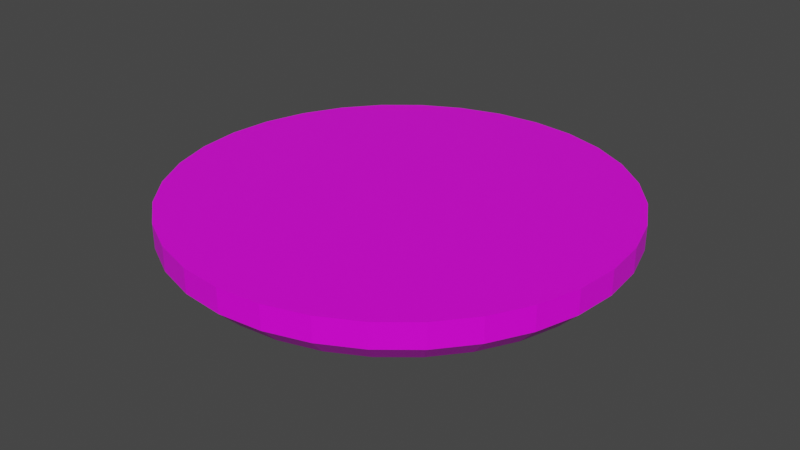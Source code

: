 # Source: Platform1.blend  (saved by Blender 2.92.15; exported with 4.5.12 LTS)
import bpy
from mathutils import Matrix  # noqa: F401  (used for matrix-valued properties, if any)

bpy.ops.wm.read_factory_settings(use_empty=True)
scene = bpy.context.scene
scene.name = 'Scene'

# ---- collections
col_collection = bpy.data.collections.new('Collection'); scene.collection.children.link(col_collection)

# ---- images (referenced by path relative to the original .blend; pixels are not part of the script)
import os
ASSET_DIR = os.environ.get("B2B_ASSET_DIR", "")  # directory of the original .blend (textures are referenced by path, not embedded)
HERE = os.path.dirname(os.path.abspath(__file__))  # packed textures are extracted next to this script under _unpacked/

def load_image(name, relpath, width, height, colorspace="sRGB"):
    """Load a texture the original file referenced (path relative to the .blend, or extracted next to this script)."""
    p = next((c for c in (os.path.join(HERE, relpath), os.path.join(ASSET_DIR, relpath)) if relpath and os.path.exists(c)), "")
    if p:
        img = bpy.data.images.load(p, check_existing=True)
        img.name = name
    else:  # same state as the original file: an image datablock whose file is absent (Cycles renders it pink)
        img = bpy.data.images.new(name, width, height)
        img.source = "FILE"
        img.filepath = "//" + (relpath or name)
    img.colorspace_settings.name = colorspace
    return img
img_palette256_01_png = load_image('palette256-01.png', 'palette256-01.png', 1024, 1024, 'sRGB')

# ---- materials (node trees are filled in below, after node groups)
mat_material = bpy.data.materials.new('Material')
mat_material.alpha_threshold = 0.0
mat_material.use_transparent_shadow = False
mat_material.line_color = (0.0, 0.0, 0.0, 1.0)

# ---- material node trees
mat_material.use_nodes = True; mat_material.node_tree.nodes.clear()
_N = mat_material.node_tree.nodes; _L = mat_material.node_tree.links
n0 = _N.new('ShaderNodeOutputMaterial'); n0.name = 'Material Output'; n0.location = (300, 300)
n1 = _N.new('ShaderNodeBsdfPrincipled'); n1.name = 'Principled BSDF'; n1.location = (10, 300)
n1.distribution = 'GGX'
n1.subsurface_method = 'BURLEY'
n1.inputs[2].default_value = 0.4
n1.inputs[3].default_value = 1.45
n1.inputs[27].default_value = (0.0, 0.0, 0.0, 1.0)
n1.inputs[28].default_value = 1.0
n2 = _N.new('ShaderNodeTexImage'); n2.name = 'Image Texture'; n2.location = (-280, 280)
n2.image = img_palette256_01_png
_L.new(n1.outputs[0], n0.inputs[0])
_L.new(n2.outputs[0], n1.inputs[0])
n0.is_active_output = True

# ---- world
world_world = bpy.data.worlds.new('World'); scene.world = world_world
world_world.use_nodes = True; world_world.node_tree.nodes.clear()
_N = world_world.node_tree.nodes; _L = world_world.node_tree.links
n0 = _N.new('ShaderNodeOutputWorld'); n0.name = 'World Output'; n0.location = (300, 300)
n1 = _N.new('ShaderNodeBackground'); n1.name = 'Background'; n1.location = (10, 300)
n1.inputs[0].default_value = (0.05088, 0.05088, 0.05088, 1.0)
_L.new(n1.outputs[0], n0.inputs[0])
n0.is_active_output = True
world_world.color = (0.05088, 0.05088, 0.05088)
world_world.use_sun_shadow = False
world_world.sun_shadow_jitter_overblur = 0.0

# ---- meshes
me_cylinder = bpy.data.meshes.new('Cylinder')
me_cylinder.from_pydata([(2.678e-08, 0.5, 0.05), (0.09755, 0.4904, 0.05), (0.1913, 0.4619, 0.05), (0.2778, 0.4157, 0.05), (0.3536, 0.3536, 0.05), (0.4157, 0.2778, 0.05), (0.4619, 0.1913, 0.05), (0.4904, 0.09755, 0.05), (0.5, 1.97e-07, 0.05), (0.4904, -0.09754, 0.05), (0.4619, -0.1913, 0.05), (0.4157, -0.2778, 0.05), (0.3536, -0.3536, 0.05), (0.2778, -0.4157, 0.05), (0.1913, -0.4619, 0.05), (0.09755, -0.4904, 0.05), (-1.361e-07, -0.5, 0.05), (-0.09755, -0.4904, 0.05), (-0.1913, -0.4619, 0.05), (-0.2778, -0.4157, 0.05), (-0.3536, -0.3536, 0.05), (-0.4157, -0.2778, 0.05), (-0.4619, -0.1913, 0.05), (-0.4904, -0.09754, 0.05), (-0.5, 6.421e-07, 0.05), (-0.4904, 0.09755, 0.05), (-0.4619, 0.1913, 0.05), (-0.4157, 0.2778, 0.05), (-0.3536, 0.3536, 0.05), (-0.2778, 0.4157, 0.05), (-0.1913, 0.4619, 0.05), (-0.09754, 0.4904, 0.05), (-8.662e-08, 0.2532, -0.05), (2.678e-08, 0.5, -0.00437), (0.04939, 0.2483, -0.05), (0.09755, 0.4904, -0.00437), (0.09689, 0.2339, -0.05), (0.1913, 0.4619, -0.00437), (0.1407, 0.2105, -0.05), (0.2778, 0.4157, -0.00437), (0.179, 0.179, -0.05), (0.3536, 0.3536, -0.00437), (0.2105, 0.1407, -0.05), (0.4157, 0.2778, -0.00437), (0.2339, 0.09689, -0.05), (0.4619, 0.1913, -0.00437), (0.2483, 0.04939, -0.05), (0.4904, 0.09755, -0.00437), (0.2532, 1.531e-07, -0.05), (0.5, 1.97e-07, -0.00437), (0.2483, -0.04939, -0.05), (0.4904, -0.09754, -0.00437), (0.2339, -0.09689, -0.05), (0.4619, -0.1913, -0.00437), (0.2105, -0.1407, -0.05), (0.4157, -0.2778, -0.00437), (0.179, -0.179, -0.05), (0.3536, -0.3536, -0.00437), (0.1407, -0.2105, -0.05), (0.2778, -0.4157, -0.00437), (0.09689, -0.2339, -0.05), (0.1913, -0.4619, -0.00437), (0.04939, -0.2483, -0.05), (0.09755, -0.4904, -0.00437), (-3.75e-08, -0.2532, -0.05), (-1.361e-07, -0.5, -0.00437), (-0.04939, -0.2483, -0.05), (-0.09755, -0.4904, -0.00437), (-0.09689, -0.2339, -0.05), (-0.1913, -0.4619, -0.00437), (-0.1407, -0.2105, -0.05), (-0.2778, -0.4157, -0.00437), (-0.179, -0.179, -0.05), (-0.3536, -0.3536, -0.00437), (-0.2105, -0.1407, -0.05), (-0.4157, -0.2778, -0.00437), (-0.2339, -0.09689, -0.05), (-0.4619, -0.1913, -0.00437), (-0.2483, -0.04939, -0.05), (-0.4904, -0.09754, -0.00437), (-0.2532, 3.861e-07, -0.05), (-0.5, 6.421e-07, -0.00437), (-0.2483, 0.04939, -0.05), (-0.4904, 0.09755, -0.00437), (-0.2339, 0.09689, -0.05), (-0.4619, 0.1913, -0.00437), (-0.2105, 0.1407, -0.05), (-0.4157, 0.2778, -0.00437), (-0.179, 0.179, -0.05), (-0.3536, 0.3536, -0.00437), (-0.1407, 0.2105, -0.05), (-0.2778, 0.4157, -0.00437), (-0.09689, 0.2339, -0.05), (-0.1913, 0.4619, -0.00437), (-0.04939, 0.2483, -0.05), (-0.09754, 0.4904, -0.00437), (0.0886, 0.4454, -0.05), (-8.382e-09, 0.4541, -0.05), (0.1738, 0.4196, -0.05), (0.2523, 0.3776, -0.05), (0.3211, 0.3211, -0.05), (0.3776, 0.2523, -0.05), (0.4196, 0.1738, -0.05), (0.4454, 0.0886, -0.05), (0.4541, 1.839e-07, -0.05), (0.4454, -0.0886, -0.05), (0.4196, -0.1738, -0.05), (0.3776, -0.2523, -0.05), (0.3211, -0.3211, -0.05), (0.2523, -0.3776, -0.05), (0.1738, -0.4196, -0.05), (0.0886, -0.4454, -0.05), (-1.09e-07, -0.4541, -0.05), (-0.0886, -0.4454, -0.05), (-0.1738, -0.4196, -0.05), (-0.2523, -0.3776, -0.05), (-0.3211, -0.3211, -0.05), (-0.3776, -0.2523, -0.05), (-0.4196, -0.1738, -0.05), (-0.4454, -0.0886, -0.05), (-0.4541, 5.583e-07, -0.05), (-0.4454, 0.0886, -0.05), (-0.4196, 0.1738, -0.05), (-0.3776, 0.2523, -0.05), (-0.3211, 0.3211, -0.05), (-0.2523, 0.3776, -0.05), (-0.1738, 0.4196, -0.05), (-0.0886, 0.4454, -0.05), (-0.1913, 0.4619, 0.02282), (-0.2778, 0.4157, 0.02282), (-0.3536, 0.3536, 0.02282), (-0.4157, 0.2778, 0.02282), (-0.4619, 0.1913, 0.02282), (-0.4904, 0.09755, 0.02282), (-0.5, 6.421e-07, 0.02282), (-0.4904, -0.09754, 0.02282), (-0.4619, -0.1913, 0.02282), (-0.4157, -0.2778, 0.02282), (-0.3536, -0.3536, 0.02282), (-0.2778, -0.4157, 0.02282), (-0.1913, -0.4619, 0.02282), (-0.09755, -0.4904, 0.02282), (-1.361e-07, -0.5, 0.02282), (0.09755, -0.4904, 0.02282), (0.1913, -0.4619, 0.02282), (0.2778, -0.4157, 0.02282), (0.3536, -0.3536, 0.02282), (0.4157, -0.2778, 0.02282), (0.4619, -0.1913, 0.02282), (0.4904, -0.09754, 0.02282), (0.5, 1.97e-07, 0.02282), (0.4904, 0.09755, 0.02282), (0.4619, 0.1913, 0.02282), (0.4157, 0.2778, 0.02282), (0.3536, 0.3536, 0.02282), (0.2778, 0.4157, 0.02282), (0.1913, 0.4619, 0.02282), (-0.09754, 0.4904, 0.02282), (0.09755, 0.4904, 0.02282), (2.678e-08, 0.5, 0.02282), (0.04939, 0.2483, -0.07534), (0.04457, 0.2241, -0.09993), (-1.108e-07, 0.2285, -0.09993), (-8.66e-08, 0.2532, -0.07534), (0.09689, 0.2339, -0.07534), (0.08743, 0.2111, -0.09993), (0.1407, 0.2105, -0.07534), (0.1269, 0.19, -0.09993), (0.179, 0.179, -0.07534), (0.1616, 0.1616, -0.09993), (0.2105, 0.1407, -0.07534), (0.19, 0.1269, -0.09993), (0.2339, 0.09689, -0.07534), (0.2111, 0.08743, -0.09993), (0.2483, 0.04939, -0.07534), (0.2241, 0.04457, -0.09993), (0.2532, 1.531e-07, -0.07534), (0.2285, 1.644e-07, -0.09993), (0.2483, -0.04939, -0.07534), (0.2241, -0.04457, -0.09993), (0.2339, -0.09689, -0.07534), (0.2111, -0.08743, -0.09993), (0.2105, -0.1407, -0.07534), (0.19, -0.1269, -0.09993), (0.179, -0.179, -0.07534), (0.1616, -0.1616, -0.09993), (0.1407, -0.2105, -0.07534), (0.1269, -0.19, -0.09993), (0.09689, -0.2339, -0.07534), (0.08743, -0.2111, -0.09993), (0.04939, -0.2483, -0.07534), (0.04457, -0.2241, -0.09993), (-3.748e-08, -0.2532, -0.07534), (-2.771e-08, -0.2285, -0.09993), (-0.04939, -0.2483, -0.07534), (-0.04457, -0.2241, -0.09993), (-0.09689, -0.2339, -0.07534), (-0.08743, -0.2111, -0.09993), (-0.1407, -0.2105, -0.07534), (-0.1269, -0.19, -0.09993), (-0.179, -0.179, -0.07534), (-0.1616, -0.1616, -0.09993), (-0.2105, -0.1407, -0.07534), (-0.19, -0.1269, -0.09993), (-0.2339, -0.09689, -0.07534), (-0.2111, -0.08743, -0.09993), (-0.2483, -0.04939, -0.07534), (-0.2241, -0.04457, -0.09993), (-0.2532, 3.861e-07, -0.07534), (-0.2285, 3.42e-07, -0.09993), (-0.2483, 0.04939, -0.07534), (-0.2241, 0.04457, -0.09993), (-0.2339, 0.09689, -0.07534), (-0.2111, 0.08743, -0.09993), (-0.2105, 0.1407, -0.07534), (-0.19, 0.1269, -0.09993), (-0.179, 0.179, -0.07534), (-0.1616, 0.1616, -0.09993), (-0.1407, 0.2105, -0.07534), (-0.1269, 0.19, -0.09993), (-0.09689, 0.2339, -0.07534), (-0.08743, 0.2111, -0.09993), (-0.04939, 0.2483, -0.07534), (-0.04457, 0.2241, -0.09993)], [], [(157, 31, 0, 159), (156, 2, 3, 155), (155, 3, 4, 154), (154, 4, 5, 153), (153, 5, 6, 152), (152, 6, 7, 151), (151, 7, 8, 150), (150, 8, 9, 149), (149, 9, 10, 148), (148, 10, 11, 147), (147, 11, 12, 146), (146, 12, 13, 145), (145, 13, 14, 144), (144, 14, 15, 143), (143, 15, 16, 142), (142, 16, 17, 141), (141, 17, 18, 140), (140, 18, 19, 139), (139, 19, 20, 138), (138, 20, 21, 137), (137, 21, 22, 136), (136, 22, 23, 135), (135, 23, 24, 134), (134, 24, 25, 133), (133, 25, 26, 132), (132, 26, 27, 131), (131, 27, 28, 130), (130, 28, 29, 129), (129, 29, 30, 128), (128, 30, 31, 157), (1, 0, 31, 30, 29, 28, 27, 26, 25, 24, 23, 22, 21, 20, 19, 18, 17, 16, 15, 14, 13, 12, 11, 10, 9, 8, 7, 6, 5, 4, 3, 2), (158, 1, 2, 156), (159, 0, 1, 158), (33, 35, 96, 97), (35, 37, 98, 96), (37, 39, 99, 98), (39, 41, 100, 99), (41, 43, 101, 100), (43, 45, 102, 101), (45, 47, 103, 102), (47, 49, 104, 103), (49, 51, 105, 104), (51, 53, 106, 105), (53, 55, 107, 106), (55, 57, 108, 107), (57, 59, 109, 108), (59, 61, 110, 109), (61, 63, 111, 110), (63, 65, 112, 111), (65, 67, 113, 112), (67, 69, 114, 113), (69, 71, 115, 114), (71, 73, 116, 115), (73, 75, 117, 116), (75, 77, 118, 117), (77, 79, 119, 118), (79, 81, 120, 119), (81, 83, 121, 120), (83, 85, 122, 121), (85, 87, 123, 122), (87, 89, 124, 123), (89, 91, 125, 124), (91, 93, 126, 125), (93, 95, 127, 126), (95, 33, 97, 127), (50, 52, 180, 178), (34, 32, 97, 96), (36, 34, 96, 98), (38, 36, 98, 99), (40, 38, 99, 100), (42, 40, 100, 101), (44, 42, 101, 102), (46, 44, 102, 103), (48, 46, 103, 104), (50, 48, 104, 105), (52, 50, 105, 106), (54, 52, 106, 107), (56, 54, 107, 108), (58, 56, 108, 109), (60, 58, 109, 110), (62, 60, 110, 111), (64, 62, 111, 112), (66, 64, 112, 113), (68, 66, 113, 114), (70, 68, 114, 115), (72, 70, 115, 116), (74, 72, 116, 117), (76, 74, 117, 118), (78, 76, 118, 119), (80, 78, 119, 120), (82, 80, 120, 121), (84, 82, 121, 122), (86, 84, 122, 123), (88, 86, 123, 124), (90, 88, 124, 125), (92, 90, 125, 126), (94, 92, 126, 127), (32, 94, 127, 97), (34, 36, 164, 160), (78, 80, 208, 206), (52, 54, 182, 180), (80, 82, 210, 208), (54, 56, 184, 182), (82, 84, 212, 210), (56, 58, 186, 184), (84, 86, 214, 212), (58, 60, 188, 186), (86, 88, 216, 214), (60, 62, 190, 188), (162, 161, 165, 167, 169, 171, 173, 175, 177, 179, 181, 183, 185, 187, 189, 191, 193, 195, 197, 199, 201, 203, 205, 207, 209, 211, 213, 215, 217, 219, 221, 223), (88, 90, 218, 216), (62, 64, 192, 190), (94, 32, 163, 222), (90, 92, 220, 218), (64, 66, 194, 192), (38, 40, 168, 166), (92, 94, 222, 220), (66, 68, 196, 194), (40, 42, 170, 168), (33, 159, 158, 35), (68, 70, 198, 196), (42, 44, 172, 170), (36, 38, 166, 164), (70, 72, 200, 198), (44, 46, 174, 172), (72, 74, 202, 200), (46, 48, 176, 174), (74, 76, 204, 202), (48, 50, 178, 176), (76, 78, 206, 204), (161, 162, 163, 160), (165, 161, 160, 164), (167, 165, 164, 166), (169, 167, 166, 168), (171, 169, 168, 170), (173, 171, 170, 172), (175, 173, 172, 174), (177, 175, 174, 176), (179, 177, 176, 178), (181, 179, 178, 180), (183, 181, 180, 182), (185, 183, 182, 184), (187, 185, 184, 186), (189, 187, 186, 188), (191, 189, 188, 190), (193, 191, 190, 192), (195, 193, 192, 194), (197, 195, 194, 196), (199, 197, 196, 198), (201, 199, 198, 200), (203, 201, 200, 202), (205, 203, 202, 204), (207, 205, 204, 206), (209, 207, 206, 208), (211, 209, 208, 210), (213, 211, 210, 212), (215, 213, 212, 214), (217, 215, 214, 216), (219, 217, 216, 218), (221, 219, 218, 220), (223, 221, 220, 222), (162, 223, 222, 163), (32, 34, 160, 163), (35, 158, 156, 37), (93, 128, 157, 95), (91, 129, 128, 93), (89, 130, 129, 91), (87, 131, 130, 89), (85, 132, 131, 87), (83, 133, 132, 85), (81, 134, 133, 83), (79, 135, 134, 81), (77, 136, 135, 79), (75, 137, 136, 77), (73, 138, 137, 75), (71, 139, 138, 73), (69, 140, 139, 71), (67, 141, 140, 69), (65, 142, 141, 67), (63, 143, 142, 65), (61, 144, 143, 63), (59, 145, 144, 61), (57, 146, 145, 59), (55, 147, 146, 57), (53, 148, 147, 55), (51, 149, 148, 53), (49, 150, 149, 51), (47, 151, 150, 49), (45, 152, 151, 47), (43, 153, 152, 45), (41, 154, 153, 43), (39, 155, 154, 41), (37, 156, 155, 39), (95, 157, 159, 33)])
_uv = me_cylinder.uv_layers.new(name='UVMap')
_uv.uv.foreach_set('vector', [0.08338, 0.9688, 0.08338, 0.9716, 0.08273, 0.9716, 0.08273, 0.9688, 0.1022, 0.9688, 0.1022, 0.9716, 0.1016, 0.9716, 0.1016, 0.9688, 0.1016, 0.9688, 0.1016, 0.9716, 0.1009, 0.9716, 0.1009, 0.9688, 0.1009, 0.9688, 0.1009, 0.9716, 0.1003, 0.9716, 0.1003, 0.9688, 0.1003, 0.9688, 0.1003, 0.9716, 0.09964, 0.9716, 0.09964, 0.9688, 0.09964, 0.9688, 0.09964, 0.9716, 0.09899, 0.9716, 0.09899, 0.9688, 0.09899, 0.9688, 0.09899, 0.9716, 0.09834, 0.9716, 0.09834, 0.9688, 0.09834, 0.9688, 0.09834, 0.9716, 0.09769, 0.9716, 0.09769, 0.9688, 0.09769, 0.9688, 0.09769, 0.9716, 0.09704, 0.9716, 0.09704, 0.9688, 0.09704, 0.9688, 0.09704, 0.9716, 0.09639, 0.9716, 0.09639, 0.9688, 0.09639, 0.9688, 0.09639, 0.9716, 0.09574, 0.9716, 0.09574, 0.9688, 0.09574, 0.9688, 0.09574, 0.9716, 0.09509, 0.9716, 0.09509, 0.9688, 0.09509, 0.9688, 0.09509, 0.9716, 0.09444, 0.9716, 0.09444, 0.9688, 0.09444, 0.9688, 0.09444, 0.9716, 0.09379, 0.9716, 0.09379, 0.9688, 0.09379, 0.9688, 0.09379, 0.9716, 0.09314, 0.9716, 0.09314, 0.9688, 0.09314, 0.9688, 0.09314, 0.9716, 0.09249, 0.9716, 0.09249, 0.9688, 0.09249, 0.9688, 0.09249, 0.9716, 0.09184, 0.9716, 0.09184, 0.9688, 0.09184, 0.9688, 0.09184, 0.9716, 0.09118, 0.9716, 0.09118, 0.9688, 0.09118, 0.9688, 0.09118, 0.9716, 0.09053, 0.9716, 0.09053, 0.9688, 0.09053, 0.9688, 0.09053, 0.9716, 0.08988, 0.9716, 0.08988, 0.9688, 0.08988, 0.9688, 0.08988, 0.9716, 0.08923, 0.9716, 0.08923, 0.9688, 0.08923, 0.9688, 0.08923, 0.9716, 0.08858, 0.9716, 0.08858, 0.9688, 0.08858, 0.9688, 0.08858, 0.9716, 0.08793, 0.9716, 0.08793, 0.9688, 0.08793, 0.9688, 0.08793, 0.9716, 0.08728, 0.9716, 0.08728, 0.9688, 0.08728, 0.9688, 0.08728, 0.9716, 0.08663, 0.9716, 0.08663, 0.9688, 0.08663, 0.9688, 0.08663, 0.9716, 0.08598, 0.9716, 0.08598, 0.9688, 0.08598, 0.9688, 0.08598, 0.9716, 0.08533, 0.9716, 0.08533, 0.9688, 0.08533, 0.9688, 0.08533, 0.9716, 0.08468, 0.9716, 0.08468, 0.9688, 0.08468, 0.9688, 0.08468, 0.9716, 0.08403, 0.9716, 0.08403, 0.9688, 0.08403, 0.9688, 0.08403, 0.9716, 0.08338, 0.9716, 0.08338, 0.9688, 0.03325, 0.788, 0.03099, 0.7882, 0.02873, 0.788, 0.02655, 0.7873, 0.02455, 0.7863, 0.02279, 0.7848, 0.02135, 0.7831, 0.02028, 0.781, 0.01962, 0.7789, 0.01939, 0.7766, 0.01962, 0.7743, 0.02028, 0.7722, 0.02135, 0.7702, 0.02279, 0.7684, 0.02455, 0.767, 0.02655, 0.7659, 0.02873, 0.7652, 0.03099, 0.765, 0.03325, 0.7652, 0.03543, 0.7659, 0.03743, 0.767, 0.03919, 0.7684, 0.04063, 0.7702, 0.0417, 0.7722, 0.04236, 0.7743, 0.04259, 0.7766, 0.04236, 0.7789, 0.0417, 0.781, 0.04063, 0.7831, 0.03919, 0.7848, 0.03743, 0.7863, 0.03543, 0.7873, 0.1029, 0.9688, 0.1029, 0.9716, 0.1022, 0.9716, 0.1022, 0.9688, 0.1035, 0.9688, 0.1035, 0.9716, 0.1029, 0.9716, 0.1029, 0.9688, 0.03309, 0.7169, 0.03244, 0.7169, 0.03247, 0.7121, 0.03306, 0.7121, 0.03244, 0.7169, 0.03179, 0.7169, 0.03182, 0.7121, 0.03241, 0.7121, 0.03179, 0.7169, 0.03114, 0.7169, 0.03117, 0.7121, 0.03176, 0.7121, 0.03114, 0.7169, 0.03049, 0.7169, 0.03052, 0.7121, 0.03111, 0.7121, 0.03049, 0.7169, 0.02984, 0.7169, 0.02987, 0.7121, 0.03046, 0.7121, 0.02984, 0.7169, 0.02919, 0.7169, 0.02922, 0.7121, 0.02981, 0.7121, 0.02919, 0.7169, 0.02854, 0.7169, 0.02857, 0.7121, 0.02916, 0.7121, 0.02854, 0.7169, 0.02789, 0.7169, 0.02792, 0.7121, 0.02851, 0.7121, 0.02789, 0.7169, 0.02724, 0.7169, 0.02727, 0.7121, 0.02786, 0.7121, 0.02724, 0.7169, 0.02659, 0.7169, 0.02662, 0.7121, 0.02721, 0.7121, 0.02659, 0.7169, 0.02594, 0.7169, 0.02597, 0.7121, 0.02656, 0.7121, 0.02594, 0.7169, 0.02529, 0.7169, 0.02532, 0.7121, 0.02591, 0.7121, 0.02529, 0.7169, 0.02463, 0.7169, 0.02466, 0.7121, 0.02526, 0.7121, 0.02463, 0.7169, 0.02398, 0.7169, 0.02401, 0.7121, 0.02461, 0.7121, 0.02398, 0.7169, 0.02333, 0.7169, 0.02336, 0.7121, 0.02395, 0.7121, 0.02333, 0.7169, 0.02268, 0.7169, 0.02271, 0.7121, 0.0233, 0.7121, 0.02268, 0.7169, 0.02203, 0.7169, 0.02206, 0.7121, 0.02265, 0.7121, 0.02203, 0.7169, 0.02138, 0.7169, 0.02141, 0.7121, 0.022, 0.7121, 0.02138, 0.7169, 0.02073, 0.7169, 0.02076, 0.7121, 0.02135, 0.7121, 0.02073, 0.7169, 0.02008, 0.7169, 0.02011, 0.7121, 0.0207, 0.7121, 0.02008, 0.7169, 0.01943, 0.7169, 0.01946, 0.7121, 0.02005, 0.7121, 0.01943, 0.7169, 0.01878, 0.7169, 0.01881, 0.7121, 0.0194, 0.7121, 0.01878, 0.7169, 0.01813, 0.7169, 0.01816, 0.7121, 0.01875, 0.7121, 0.01813, 0.7169, 0.01748, 0.7169, 0.01751, 0.7121, 0.0181, 0.7121, 0.01748, 0.7169, 0.01683, 0.7169, 0.01686, 0.7121, 0.01745, 0.7121, 0.01683, 0.7169, 0.01618, 0.7169, 0.01621, 0.7121, 0.0168, 0.7121, 0.01618, 0.7169, 0.01553, 0.7169, 0.01556, 0.7121, 0.01615, 0.7121, 0.01553, 0.7169, 0.01488, 0.7169, 0.01491, 0.7121, 0.0155, 0.7121, 0.01488, 0.7169, 0.01423, 0.7169, 0.01426, 0.7121, 0.01485, 0.7121, 0.01423, 0.7169, 0.01358, 0.7169, 0.01361, 0.7121, 0.0142, 0.7121, 0.01358, 0.7169, 0.01293, 0.7169, 0.01296, 0.7121, 0.01355, 0.7121, 0.01293, 0.7169, 0.01228, 0.7169, 0.01231, 0.7121, 0.0129, 0.7121, 0.09592, 0.2177, 0.09558, 0.2166, 0.09558, 0.2166, 0.09592, 0.2177, 0.0324, 0.7827, 0.03125, 0.7828, 0.03125, 0.7875, 0.03331, 0.7873, 0.0335, 0.7824, 0.0324, 0.7827, 0.03331, 0.7873, 0.03528, 0.7867, 0.03451, 0.7818, 0.0335, 0.7824, 0.03528, 0.7867, 0.0371, 0.7857, 0.0354, 0.7811, 0.03451, 0.7818, 0.0371, 0.7857, 0.0387, 0.7844, 0.03613, 0.7802, 0.0354, 0.7811, 0.0387, 0.7844, 0.04001, 0.7828, 0.03668, 0.7792, 0.03613, 0.7802, 0.04001, 0.7828, 0.04098, 0.781, 0.03701, 0.7781, 0.03668, 0.7792, 0.04098, 0.781, 0.04158, 0.779, 0.03712, 0.777, 0.03701, 0.7781, 0.04158, 0.779, 0.04178, 0.777, 0.03701, 0.7758, 0.03712, 0.777, 0.04178, 0.777, 0.04158, 0.7749, 0.03668, 0.7747, 0.03701, 0.7758, 0.04158, 0.7749, 0.04098, 0.7729, 0.03613, 0.7737, 0.03668, 0.7747, 0.04098, 0.7729, 0.04001, 0.7711, 0.0354, 0.7728, 0.03613, 0.7737, 0.04001, 0.7711, 0.0387, 0.7695, 0.03451, 0.7721, 0.0354, 0.7728, 0.0387, 0.7695, 0.0371, 0.7682, 0.0335, 0.7715, 0.03451, 0.7721, 0.0371, 0.7682, 0.03528, 0.7672, 0.0324, 0.7712, 0.0335, 0.7715, 0.03528, 0.7672, 0.03331, 0.7666, 0.03125, 0.7711, 0.0324, 0.7712, 0.03331, 0.7666, 0.03125, 0.7664, 0.0301, 0.7712, 0.03125, 0.7711, 0.03125, 0.7664, 0.0292, 0.7666, 0.029, 0.7715, 0.0301, 0.7712, 0.0292, 0.7666, 0.02722, 0.7672, 0.02799, 0.7721, 0.029, 0.7715, 0.02722, 0.7672, 0.0254, 0.7682, 0.0271, 0.7728, 0.02799, 0.7721, 0.0254, 0.7682, 0.0238, 0.7695, 0.02637, 0.7737, 0.0271, 0.7728, 0.0238, 0.7695, 0.02249, 0.7711, 0.02583, 0.7747, 0.02637, 0.7737, 0.02249, 0.7711, 0.02152, 0.7729, 0.02549, 0.7758, 0.02583, 0.7747, 0.02152, 0.7729, 0.02092, 0.7749, 0.02538, 0.777, 0.02549, 0.7758, 0.02092, 0.7749, 0.02072, 0.777, 0.02549, 0.7781, 0.02538, 0.777, 0.02072, 0.777, 0.02092, 0.779, 0.02583, 0.7792, 0.02549, 0.7781, 0.02092, 0.779, 0.02152, 0.781, 0.02637, 0.7802, 0.02583, 0.7792, 0.02152, 0.781, 0.02249, 0.7828, 0.0271, 0.7811, 0.02637, 0.7802, 0.02249, 0.7828, 0.0238, 0.7844, 0.02799, 0.7818, 0.0271, 0.7811, 0.0238, 0.7844, 0.0254, 0.7857, 0.029, 0.7824, 0.02799, 0.7818, 0.0254, 0.7857, 0.02722, 0.7867, 0.0301, 0.7827, 0.029, 0.7824, 0.02722, 0.7867, 0.0292, 0.7873, 0.03125, 0.7828, 0.0301, 0.7827, 0.0292, 0.7873, 0.03125, 0.7875, 0.0913, 0.2247, 0.09241, 0.2243, 0.09241, 0.2243, 0.0913, 0.2247, 0.0844, 0.2177, 0.08429, 0.2189, 0.08429, 0.2189, 0.0844, 0.2177, 0.09558, 0.2166, 0.09504, 0.2156, 0.09504, 0.2156, 0.09558, 0.2166, 0.08429, 0.2189, 0.0844, 0.22, 0.0844, 0.22, 0.08429, 0.2189, 0.09504, 0.2156, 0.09431, 0.2147, 0.09431, 0.2147, 0.09504, 0.2156, 0.0844, 0.22, 0.08473, 0.2211, 0.08473, 0.2211, 0.0844, 0.22, 0.09431, 0.2147, 0.09342, 0.214, 0.09342, 0.214, 0.09431, 0.2147, 0.08473, 0.2211, 0.08528, 0.2222, 0.08528, 0.2222, 0.08473, 0.2211, 0.09342, 0.214, 0.09241, 0.2135, 0.09241, 0.2135, 0.09342, 0.214, 0.08528, 0.2222, 0.08601, 0.223, 0.08601, 0.223, 0.08528, 0.2222, 0.09241, 0.2135, 0.0913, 0.2131, 0.0913, 0.2131, 0.09241, 0.2135, 0.03125, 0.7823, 0.03228, 0.7822, 0.03328, 0.7819, 0.03419, 0.7814, 0.035, 0.7807, 0.03566, 0.7799, 0.03615, 0.779, 0.03645, 0.778, 0.03655, 0.777, 0.03645, 0.7759, 0.03615, 0.7749, 0.03566, 0.774, 0.035, 0.7732, 0.03419, 0.7726, 0.03328, 0.7721, 0.03228, 0.7718, 0.03125, 0.7717, 0.03022, 0.7718, 0.02922, 0.7721, 0.02831, 0.7726, 0.0275, 0.7732, 0.02684, 0.774, 0.02635, 0.7749, 0.02605, 0.7759, 0.02595, 0.777, 0.02605, 0.778, 0.02635, 0.779, 0.02684, 0.7799, 0.0275, 0.7807, 0.02831, 0.7814, 0.02922, 0.7819, 0.03022, 0.7822, 0.08601, 0.223, 0.0869, 0.2238, 0.0869, 0.2238, 0.08601, 0.223, 0.0913, 0.2131, 0.09016, 0.213, 0.09016, 0.213, 0.0913, 0.2131, 0.08901, 0.2247, 0.09016, 0.2248, 0.09016, 0.2248, 0.08901, 0.2247, 0.0869, 0.2238, 0.08791, 0.2243, 0.08791, 0.2243, 0.0869, 0.2238, 0.09016, 0.213, 0.08901, 0.2131, 0.08901, 0.2131, 0.09016, 0.213, 0.09342, 0.2238, 0.09431, 0.223, 0.09431, 0.223, 0.09342, 0.2238, 0.08791, 0.2243, 0.08901, 0.2247, 0.08901, 0.2247, 0.08791, 0.2243, 0.08901, 0.2131, 0.08791, 0.2135, 0.08791, 0.2135, 0.08901, 0.2131, 0.09431, 0.223, 0.09504, 0.2222, 0.09504, 0.2222, 0.09431, 0.223, 0.04845, 0.1527, 0.04845, 0.1555, 0.0478, 0.1555, 0.0478, 0.1527, 0.08791, 0.2135, 0.0869, 0.214, 0.0869, 0.214, 0.08791, 0.2135, 0.09504, 0.2222, 0.09558, 0.2211, 0.09558, 0.2211, 0.09504, 0.2222, 0.09241, 0.2243, 0.09342, 0.2238, 0.09342, 0.2238, 0.09241, 0.2243, 0.0869, 0.214, 0.08601, 0.2147, 0.08601, 0.2147, 0.0869, 0.214, 0.09558, 0.2211, 0.09592, 0.22, 0.09592, 0.22, 0.09558, 0.2211, 0.08601, 0.2147, 0.08528, 0.2156, 0.08528, 0.2156, 0.08601, 0.2147, 0.09592, 0.22, 0.09603, 0.2189, 0.09603, 0.2189, 0.09592, 0.22, 0.08528, 0.2156, 0.08473, 0.2166, 0.08473, 0.2166, 0.08528, 0.2156, 0.09603, 0.2189, 0.09592, 0.2177, 0.09592, 0.2177, 0.09603, 0.2189, 0.08473, 0.2166, 0.0844, 0.2177, 0.0844, 0.2177, 0.08473, 0.2166, 0.02918, 0.1497, 0.02815, 0.1498, 0.02815, 0.1504, 0.0293, 0.1502, 0.03018, 0.1494, 0.02918, 0.1497, 0.0293, 0.1502, 0.0304, 0.1499, 0.03109, 0.1489, 0.03018, 0.1494, 0.0304, 0.1499, 0.03141, 0.1494, 0.0319, 0.1482, 0.03109, 0.1489, 0.03141, 0.1494, 0.0323, 0.1486, 0.03256, 0.1474, 0.0319, 0.1482, 0.0323, 0.1486, 0.03303, 0.1477, 0.03305, 0.1465, 0.03256, 0.1474, 0.03303, 0.1477, 0.03358, 0.1467, 0.03335, 0.1455, 0.03305, 0.1465, 0.03358, 0.1467, 0.03391, 0.1456, 0.03345, 0.1445, 0.03335, 0.1455, 0.03391, 0.1456, 0.03402, 0.1445, 0.03335, 0.1435, 0.03345, 0.1445, 0.03402, 0.1445, 0.03391, 0.1433, 0.03305, 0.1425, 0.03335, 0.1435, 0.03391, 0.1433, 0.03358, 0.1422, 0.03256, 0.1415, 0.03305, 0.1425, 0.03358, 0.1422, 0.03303, 0.1412, 0.0319, 0.1407, 0.03256, 0.1415, 0.03303, 0.1412, 0.0323, 0.1403, 0.03109, 0.1401, 0.0319, 0.1407, 0.0323, 0.1403, 0.03141, 0.1396, 0.03018, 0.1396, 0.03109, 0.1401, 0.03141, 0.1396, 0.0304, 0.1391, 0.02918, 0.1393, 0.03018, 0.1396, 0.0304, 0.1391, 0.0293, 0.1387, 0.02815, 0.1392, 0.02918, 0.1393, 0.0293, 0.1387, 0.02815, 0.1386, 0.02712, 0.1393, 0.02815, 0.1392, 0.02815, 0.1386, 0.027, 0.1387, 0.02612, 0.1396, 0.02712, 0.1393, 0.027, 0.1387, 0.0259, 0.1391, 0.02521, 0.1401, 0.02612, 0.1396, 0.0259, 0.1391, 0.02489, 0.1396, 0.0244, 0.1407, 0.02521, 0.1401, 0.02489, 0.1396, 0.024, 0.1403, 0.02374, 0.1415, 0.0244, 0.1407, 0.024, 0.1403, 0.02327, 0.1412, 0.02325, 0.1425, 0.02374, 0.1415, 0.02327, 0.1412, 0.02272, 0.1422, 0.02295, 0.1435, 0.02325, 0.1425, 0.02272, 0.1422, 0.02239, 0.1433, 0.02285, 0.1445, 0.02295, 0.1435, 0.02239, 0.1433, 0.02228, 0.1445, 0.02295, 0.1455, 0.02285, 0.1445, 0.02228, 0.1445, 0.02239, 0.1456, 0.02325, 0.1465, 0.02295, 0.1455, 0.02239, 0.1456, 0.02272, 0.1467, 0.02374, 0.1474, 0.02325, 0.1465, 0.02272, 0.1467, 0.02327, 0.1477, 0.0244, 0.1482, 0.02374, 0.1474, 0.02327, 0.1477, 0.024, 0.1486, 0.02521, 0.1489, 0.0244, 0.1482, 0.024, 0.1486, 0.02489, 0.1494, 0.02612, 0.1494, 0.02521, 0.1489, 0.02489, 0.1494, 0.0259, 0.1499, 0.02712, 0.1497, 0.02612, 0.1494, 0.0259, 0.1499, 0.027, 0.1502, 0.02815, 0.1498, 0.02712, 0.1497, 0.027, 0.1502, 0.02815, 0.1504, 0.09016, 0.2248, 0.0913, 0.2247, 0.0913, 0.2247, 0.09016, 0.2248, 0.0478, 0.1527, 0.0478, 0.1555, 0.04715, 0.1555, 0.04715, 0.1527, 0.02894, 0.1527, 0.02894, 0.1555, 0.02829, 0.1555, 0.02829, 0.1527, 0.02959, 0.1527, 0.02959, 0.1555, 0.02894, 0.1555, 0.02894, 0.1527, 0.03024, 0.1527, 0.03024, 0.1555, 0.02959, 0.1555, 0.02959, 0.1527, 0.03089, 0.1527, 0.03089, 0.1555, 0.03024, 0.1555, 0.03024, 0.1527, 0.03154, 0.1527, 0.03154, 0.1555, 0.03089, 0.1555, 0.03089, 0.1527, 0.03219, 0.1527, 0.03219, 0.1555, 0.03154, 0.1555, 0.03154, 0.1527, 0.03284, 0.1527, 0.03284, 0.1555, 0.03219, 0.1555, 0.03219, 0.1527, 0.03349, 0.1527, 0.03349, 0.1555, 0.03284, 0.1555, 0.03284, 0.1527, 0.03414, 0.1527, 0.03414, 0.1555, 0.03349, 0.1555, 0.03349, 0.1527, 0.03479, 0.1527, 0.03479, 0.1555, 0.03414, 0.1555, 0.03414, 0.1527, 0.03544, 0.1527, 0.03544, 0.1555, 0.03479, 0.1555, 0.03479, 0.1527, 0.03609, 0.1527, 0.03609, 0.1555, 0.03544, 0.1555, 0.03544, 0.1527, 0.03674, 0.1527, 0.03674, 0.1555, 0.03609, 0.1555, 0.03609, 0.1527, 0.03739, 0.1527, 0.03739, 0.1555, 0.03674, 0.1555, 0.03674, 0.1527, 0.03804, 0.1527, 0.03804, 0.1555, 0.03739, 0.1555, 0.03739, 0.1527, 0.03869, 0.1527, 0.03869, 0.1555, 0.03804, 0.1555, 0.03804, 0.1527, 0.03934, 0.1527, 0.03934, 0.1555, 0.03869, 0.1555, 0.03869, 0.1527, 0.03999, 0.1527, 0.03999, 0.1555, 0.03934, 0.1555, 0.03934, 0.1527, 0.04064, 0.1527, 0.04064, 0.1555, 0.03999, 0.1555, 0.03999, 0.1527, 0.04129, 0.1527, 0.04129, 0.1555, 0.04064, 0.1555, 0.04064, 0.1527, 0.04194, 0.1527, 0.04194, 0.1555, 0.04129, 0.1555, 0.04129, 0.1527, 0.04259, 0.1527, 0.04259, 0.1555, 0.04194, 0.1555, 0.04194, 0.1527, 0.04324, 0.1527, 0.04324, 0.1555, 0.04259, 0.1555, 0.04259, 0.1527, 0.0439, 0.1527, 0.0439, 0.1555, 0.04324, 0.1555, 0.04324, 0.1527, 0.04455, 0.1527, 0.04455, 0.1555, 0.0439, 0.1555, 0.0439, 0.1527, 0.0452, 0.1527, 0.0452, 0.1555, 0.04455, 0.1555, 0.04455, 0.1527, 0.04585, 0.1527, 0.04585, 0.1555, 0.0452, 0.1555, 0.0452, 0.1527, 0.0465, 0.1527, 0.0465, 0.1555, 0.04585, 0.1555, 0.04585, 0.1527, 0.04715, 0.1527, 0.04715, 0.1555, 0.0465, 0.1555, 0.0465, 0.1527, 0.02829, 0.1527, 0.02829, 0.1555, 0.02764, 0.1555, 0.02764, 0.1527])
me_cylinder.materials.append(mat_material)
me_cylinder.use_remesh_fix_poles = True
me_cylinder.use_remesh_preserve_attributes = False
me_cylinder.use_mirror_vertex_groups = False
me_cylinder.update()

# ---- objects
ob_cylinder = bpy.data.objects.new('Cylinder', me_cylinder)

# ---- transforms, parenting, visibility, modifiers, constraints
ob_cylinder.location = (0.0, 0.0, 0.0)
ob_cylinder.lineart.crease_threshold = 0.0

# ---- collection membership
col_collection.objects.link(ob_cylinder)

# ---- scene / render settings (as saved in the file)
scene.frame_start = 1; scene.frame_end = 250; scene.frame_set(1)
scene.render.engine = 'BLENDER_EEVEE_NEXT'
scene.cycles.use_denoising = False
scene.cycles.samples = 128
scene.cycles.sampling_pattern = 'TABULATED_SOBOL'
scene.cycles.use_adaptive_sampling = False
scene.cycles.use_light_tree = False
scene.view_settings.view_transform = 'Filmic'
bpy.context.view_layer.update()

# ---- added for rendering (the .blend has no active camera and no usable light): camera, sun
cam_auto = bpy.data.cameras.new('AutoCamera')
cam_auto.lens = 50.0
cam_auto.sensor_width = 36.0
cam_auto.clip_end = 1000.0
ob_auto_camera = bpy.data.objects.new('AutoCamera', cam_auto)
scene.collection.objects.link(ob_auto_camera)
ob_auto_camera.location = (1.3158, -1.57896, 1.02767)
ob_auto_camera.rotation_euler = (1.09748, -7.21219e-08, 0.694738)
scene.camera = ob_auto_camera
light_auto_sun = bpy.data.lights.new('AutoSun', 'SUN')
light_auto_sun.energy = 3.0
light_auto_sun.angle = 0.0523599
ob_auto_sun = bpy.data.objects.new('AutoSun', light_auto_sun)
scene.collection.objects.link(ob_auto_sun)
ob_auto_sun.rotation_euler = (0.872665, 0.174533, 0.523599)
bpy.context.view_layer.update()
